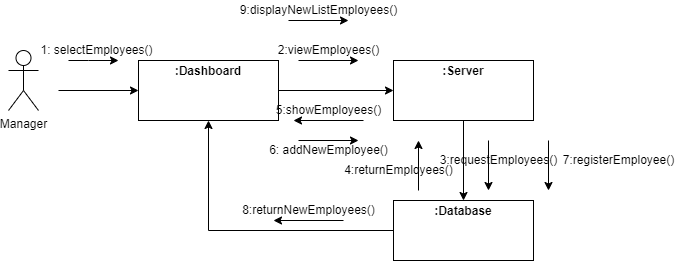

The diagram above was exported from draw.io. Its source (the exported page's mxGraphModel, read from the mxfile embedded in the PNG):
<mxGraphModel dx="868" dy="450" grid="1" gridSize="10" guides="1" tooltips="1" connect="1" arrows="1" fold="1" page="1" pageScale="1" pageWidth="850" pageHeight="1100" math="0" shadow="0">
  <root>
    <mxCell id="0" />
    <mxCell id="1" parent="0" />
    <mxCell id="VJLXmWvA30XrLGy6O9Qn-1" value="Manager" style="shape=umlActor;verticalLabelPosition=bottom;verticalAlign=top;html=1;outlineConnect=0;" vertex="1" parent="1">
      <mxGeometry x="110" y="90" width="30" height="60" as="geometry" />
    </mxCell>
    <mxCell id="VJLXmWvA30XrLGy6O9Qn-6" value="&lt;p style=&quot;margin:0px;margin-top:4px;text-align:center;&quot;&gt;&lt;b&gt;:Dashboard&lt;/b&gt;&lt;/p&gt;" style="verticalAlign=top;align=left;overflow=fill;fontSize=12;fontFamily=Helvetica;html=1;" vertex="1" parent="1">
      <mxGeometry x="240" y="100" width="140" height="60" as="geometry" />
    </mxCell>
    <mxCell id="VJLXmWvA30XrLGy6O9Qn-8" value="" style="endArrow=classic;html=1;rounded=0;entryX=0;entryY=0.5;entryDx=0;entryDy=0;" edge="1" parent="1" target="VJLXmWvA30XrLGy6O9Qn-6">
      <mxGeometry width="50" height="50" relative="1" as="geometry">
        <mxPoint x="160" y="130" as="sourcePoint" />
        <mxPoint x="210" y="80" as="targetPoint" />
      </mxGeometry>
    </mxCell>
    <mxCell id="VJLXmWvA30XrLGy6O9Qn-9" value="" style="endArrow=classic;html=1;rounded=0;" edge="1" parent="1">
      <mxGeometry width="50" height="50" relative="1" as="geometry">
        <mxPoint x="170" y="100" as="sourcePoint" />
        <mxPoint x="220" y="100" as="targetPoint" />
        <Array as="points">
          <mxPoint x="190" y="100" />
        </Array>
      </mxGeometry>
    </mxCell>
    <mxCell id="VJLXmWvA30XrLGy6O9Qn-10" value="1: selectEmployees()" style="text;html=1;align=center;verticalAlign=middle;resizable=0;points=[];autosize=1;strokeColor=none;fillColor=none;" vertex="1" parent="1">
      <mxGeometry x="132.5" y="80" width="130" height="20" as="geometry" />
    </mxCell>
    <mxCell id="VJLXmWvA30XrLGy6O9Qn-12" value="" style="endArrow=classic;html=1;rounded=0;exitX=1;exitY=0.5;exitDx=0;exitDy=0;entryX=0;entryY=0.5;entryDx=0;entryDy=0;" edge="1" parent="1" source="VJLXmWvA30XrLGy6O9Qn-6" target="VJLXmWvA30XrLGy6O9Qn-21">
      <mxGeometry width="50" height="50" relative="1" as="geometry">
        <mxPoint x="400" y="170" as="sourcePoint" />
        <mxPoint x="480" y="130" as="targetPoint" />
      </mxGeometry>
    </mxCell>
    <mxCell id="VJLXmWvA30XrLGy6O9Qn-13" value="" style="endArrow=classic;html=1;rounded=0;" edge="1" parent="1">
      <mxGeometry width="50" height="50" relative="1" as="geometry">
        <mxPoint x="400" y="100" as="sourcePoint" />
        <mxPoint x="460" y="100" as="targetPoint" />
      </mxGeometry>
    </mxCell>
    <mxCell id="VJLXmWvA30XrLGy6O9Qn-14" value="2:viewEmployees()" style="text;html=1;align=center;verticalAlign=middle;resizable=0;points=[];autosize=1;strokeColor=none;fillColor=none;" vertex="1" parent="1">
      <mxGeometry x="370" y="80" width="120" height="20" as="geometry" />
    </mxCell>
    <mxCell id="VJLXmWvA30XrLGy6O9Qn-15" value="" style="endArrow=classic;html=1;rounded=0;" edge="1" parent="1">
      <mxGeometry width="50" height="50" relative="1" as="geometry">
        <mxPoint x="465" y="160" as="sourcePoint" />
        <mxPoint x="395" y="160" as="targetPoint" />
      </mxGeometry>
    </mxCell>
    <mxCell id="VJLXmWvA30XrLGy6O9Qn-16" value="5:showEmployees()" style="text;html=1;align=center;verticalAlign=middle;resizable=0;points=[];autosize=1;strokeColor=none;fillColor=none;" vertex="1" parent="1">
      <mxGeometry x="370" y="140" width="120" height="20" as="geometry" />
    </mxCell>
    <mxCell id="VJLXmWvA30XrLGy6O9Qn-17" value="&lt;p style=&quot;margin:0px;margin-top:4px;text-align:center;&quot;&gt;&lt;b&gt;:Database&lt;/b&gt;&lt;/p&gt;" style="verticalAlign=top;align=left;overflow=fill;fontSize=12;fontFamily=Helvetica;html=1;" vertex="1" parent="1">
      <mxGeometry x="495" y="240" width="140" height="60" as="geometry" />
    </mxCell>
    <mxCell id="VJLXmWvA30XrLGy6O9Qn-21" value="&lt;p style=&quot;margin:0px;margin-top:4px;text-align:center;&quot;&gt;&lt;b&gt;:Server&lt;/b&gt;&lt;/p&gt;" style="verticalAlign=top;align=left;overflow=fill;fontSize=12;fontFamily=Helvetica;html=1;" vertex="1" parent="1">
      <mxGeometry x="495" y="100" width="140" height="60" as="geometry" />
    </mxCell>
    <mxCell id="VJLXmWvA30XrLGy6O9Qn-23" value="" style="endArrow=classic;html=1;rounded=0;entryX=0.5;entryY=0;entryDx=0;entryDy=0;exitX=0.5;exitY=1;exitDx=0;exitDy=0;" edge="1" parent="1" source="VJLXmWvA30XrLGy6O9Qn-21" target="VJLXmWvA30XrLGy6O9Qn-17">
      <mxGeometry width="50" height="50" relative="1" as="geometry">
        <mxPoint x="309.5" y="160" as="sourcePoint" />
        <mxPoint x="309.5" y="230" as="targetPoint" />
      </mxGeometry>
    </mxCell>
    <mxCell id="VJLXmWvA30XrLGy6O9Qn-24" value="" style="endArrow=classic;html=1;rounded=0;" edge="1" parent="1">
      <mxGeometry width="50" height="50" relative="1" as="geometry">
        <mxPoint x="590" y="180" as="sourcePoint" />
        <mxPoint x="590" y="230" as="targetPoint" />
      </mxGeometry>
    </mxCell>
    <mxCell id="VJLXmWvA30XrLGy6O9Qn-25" value="3:requestEmployees()" style="text;html=1;align=center;verticalAlign=middle;resizable=0;points=[];autosize=1;strokeColor=none;fillColor=none;" vertex="1" parent="1">
      <mxGeometry x="535" y="190" width="130" height="20" as="geometry" />
    </mxCell>
    <mxCell id="VJLXmWvA30XrLGy6O9Qn-32" value="" style="endArrow=classic;html=1;rounded=0;" edge="1" parent="1">
      <mxGeometry width="50" height="50" relative="1" as="geometry">
        <mxPoint x="520" y="230" as="sourcePoint" />
        <mxPoint x="520" y="180" as="targetPoint" />
      </mxGeometry>
    </mxCell>
    <mxCell id="VJLXmWvA30XrLGy6O9Qn-33" value="4:returnEmployees()" style="text;html=1;align=center;verticalAlign=middle;resizable=0;points=[];autosize=1;strokeColor=none;fillColor=none;" vertex="1" parent="1">
      <mxGeometry x="440" y="200" width="120" height="20" as="geometry" />
    </mxCell>
    <mxCell id="VJLXmWvA30XrLGy6O9Qn-39" value="" style="endArrow=classic;html=1;rounded=0;" edge="1" parent="1">
      <mxGeometry width="50" height="50" relative="1" as="geometry">
        <mxPoint x="400" y="180" as="sourcePoint" />
        <mxPoint x="460" y="180" as="targetPoint" />
      </mxGeometry>
    </mxCell>
    <mxCell id="VJLXmWvA30XrLGy6O9Qn-40" value="6: addNewEmployee()" style="text;html=1;align=center;verticalAlign=middle;resizable=0;points=[];autosize=1;strokeColor=none;fillColor=none;" vertex="1" parent="1">
      <mxGeometry x="365" y="180" width="130" height="20" as="geometry" />
    </mxCell>
    <mxCell id="VJLXmWvA30XrLGy6O9Qn-41" value="" style="endArrow=classic;html=1;rounded=0;" edge="1" parent="1">
      <mxGeometry width="50" height="50" relative="1" as="geometry">
        <mxPoint x="650" y="180" as="sourcePoint" />
        <mxPoint x="650" y="230" as="targetPoint" />
      </mxGeometry>
    </mxCell>
    <mxCell id="VJLXmWvA30XrLGy6O9Qn-42" value="&amp;nbsp; &amp;nbsp; &amp;nbsp; &amp;nbsp; &amp;nbsp; &amp;nbsp; &amp;nbsp; &amp;nbsp; &amp;nbsp; &amp;nbsp; &amp;nbsp; &amp;nbsp; &amp;nbsp; &amp;nbsp; &amp;nbsp; 7:registerEmployee()" style="text;html=1;align=center;verticalAlign=middle;resizable=0;points=[];autosize=1;strokeColor=none;fillColor=none;" vertex="1" parent="1">
      <mxGeometry x="555" y="190" width="230" height="20" as="geometry" />
    </mxCell>
    <mxCell id="VJLXmWvA30XrLGy6O9Qn-45" value="" style="endArrow=classic;html=1;rounded=0;entryX=0.5;entryY=1;entryDx=0;entryDy=0;exitX=0;exitY=0.5;exitDx=0;exitDy=0;" edge="1" parent="1" source="VJLXmWvA30XrLGy6O9Qn-17" target="VJLXmWvA30XrLGy6O9Qn-6">
      <mxGeometry width="50" height="50" relative="1" as="geometry">
        <mxPoint x="480" y="269.5" as="sourcePoint" />
        <mxPoint x="310" y="269.5" as="targetPoint" />
        <Array as="points">
          <mxPoint x="310" y="270" />
        </Array>
      </mxGeometry>
    </mxCell>
    <mxCell id="VJLXmWvA30XrLGy6O9Qn-46" value="" style="endArrow=classic;html=1;rounded=0;" edge="1" parent="1">
      <mxGeometry width="50" height="50" relative="1" as="geometry">
        <mxPoint x="445" y="260" as="sourcePoint" />
        <mxPoint x="375" y="260" as="targetPoint" />
      </mxGeometry>
    </mxCell>
    <mxCell id="VJLXmWvA30XrLGy6O9Qn-47" value="8:returnNewEmployees()" style="text;html=1;align=center;verticalAlign=middle;resizable=0;points=[];autosize=1;strokeColor=none;fillColor=none;" vertex="1" parent="1">
      <mxGeometry x="335" y="240" width="150" height="20" as="geometry" />
    </mxCell>
    <mxCell id="VJLXmWvA30XrLGy6O9Qn-50" value="" style="endArrow=classic;html=1;rounded=0;" edge="1" parent="1">
      <mxGeometry width="50" height="50" relative="1" as="geometry">
        <mxPoint x="390" y="60" as="sourcePoint" />
        <mxPoint x="450" y="60" as="targetPoint" />
      </mxGeometry>
    </mxCell>
    <mxCell id="VJLXmWvA30XrLGy6O9Qn-52" value="9:displayNewListEmployees()" style="text;html=1;align=center;verticalAlign=middle;resizable=0;points=[];autosize=1;strokeColor=none;fillColor=none;" vertex="1" parent="1">
      <mxGeometry x="335" y="40" width="170" height="20" as="geometry" />
    </mxCell>
  </root>
</mxGraphModel>